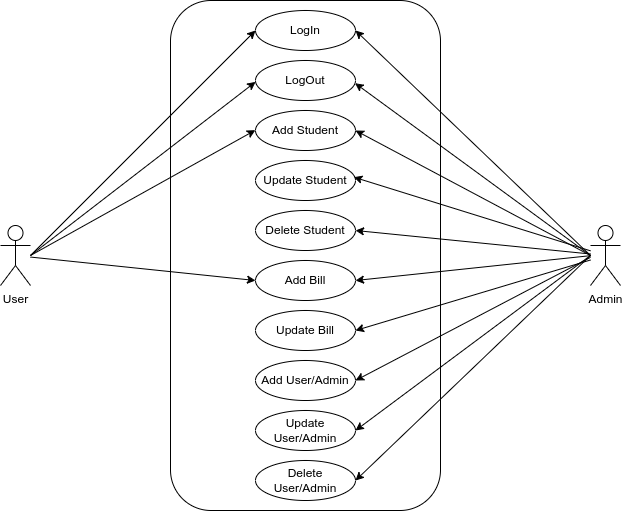

The diagram above was exported from draw.io. Its source (the exported page's mxGraphModel, read from the mxfile embedded in the PNG):
<mxGraphModel dx="1434" dy="699" grid="1" gridSize="10" guides="1" tooltips="1" connect="1" arrows="1" fold="1" page="1" pageScale="1" pageWidth="850" pageHeight="1100" math="0" shadow="0">
  <root>
    <mxCell id="0" />
    <mxCell id="1" parent="0" />
    <mxCell id="YamEU3x_UPT4-54omGrW-45" value="" style="group" vertex="1" connectable="0" parent="1">
      <mxGeometry x="130" y="50" width="620" height="510" as="geometry" />
    </mxCell>
    <mxCell id="YamEU3x_UPT4-54omGrW-1" value="" style="rounded=1;whiteSpace=wrap;html=1;" vertex="1" parent="YamEU3x_UPT4-54omGrW-45">
      <mxGeometry x="170" width="270" height="510" as="geometry" />
    </mxCell>
    <mxCell id="YamEU3x_UPT4-54omGrW-3" value="User" style="shape=umlActor;verticalLabelPosition=bottom;verticalAlign=top;html=1;outlineConnect=0;" vertex="1" parent="YamEU3x_UPT4-54omGrW-45">
      <mxGeometry y="225" width="30" height="60" as="geometry" />
    </mxCell>
    <mxCell id="YamEU3x_UPT4-54omGrW-4" value="Admin" style="shape=umlActor;verticalLabelPosition=bottom;verticalAlign=top;html=1;outlineConnect=0;" vertex="1" parent="YamEU3x_UPT4-54omGrW-45">
      <mxGeometry x="590" y="225" width="30" height="60" as="geometry" />
    </mxCell>
    <mxCell id="YamEU3x_UPT4-54omGrW-6" value="LogIn" style="ellipse;whiteSpace=wrap;html=1;align=center;" vertex="1" parent="YamEU3x_UPT4-54omGrW-45">
      <mxGeometry x="255" y="10" width="100" height="40" as="geometry" />
    </mxCell>
    <mxCell id="YamEU3x_UPT4-54omGrW-7" value="LogOut" style="ellipse;whiteSpace=wrap;html=1;align=center;" vertex="1" parent="YamEU3x_UPT4-54omGrW-45">
      <mxGeometry x="255" y="60" width="100" height="40" as="geometry" />
    </mxCell>
    <mxCell id="YamEU3x_UPT4-54omGrW-8" value="Add Student" style="ellipse;whiteSpace=wrap;html=1;align=center;" vertex="1" parent="YamEU3x_UPT4-54omGrW-45">
      <mxGeometry x="255" y="110" width="100" height="40" as="geometry" />
    </mxCell>
    <mxCell id="YamEU3x_UPT4-54omGrW-9" value="Update Student" style="ellipse;whiteSpace=wrap;html=1;align=center;" vertex="1" parent="YamEU3x_UPT4-54omGrW-45">
      <mxGeometry x="255" y="160" width="100" height="40" as="geometry" />
    </mxCell>
    <mxCell id="YamEU3x_UPT4-54omGrW-10" value="Delete Student" style="ellipse;whiteSpace=wrap;html=1;align=center;" vertex="1" parent="YamEU3x_UPT4-54omGrW-45">
      <mxGeometry x="255" y="210" width="100" height="40" as="geometry" />
    </mxCell>
    <mxCell id="YamEU3x_UPT4-54omGrW-11" value="Add Bill" style="ellipse;whiteSpace=wrap;html=1;align=center;" vertex="1" parent="YamEU3x_UPT4-54omGrW-45">
      <mxGeometry x="255" y="260" width="100" height="40" as="geometry" />
    </mxCell>
    <mxCell id="YamEU3x_UPT4-54omGrW-12" value="Update Bill" style="ellipse;whiteSpace=wrap;html=1;align=center;" vertex="1" parent="YamEU3x_UPT4-54omGrW-45">
      <mxGeometry x="255" y="310" width="100" height="40" as="geometry" />
    </mxCell>
    <mxCell id="YamEU3x_UPT4-54omGrW-13" value="Add User/Admin" style="ellipse;whiteSpace=wrap;html=1;align=center;" vertex="1" parent="YamEU3x_UPT4-54omGrW-45">
      <mxGeometry x="255" y="360" width="100" height="40" as="geometry" />
    </mxCell>
    <mxCell id="YamEU3x_UPT4-54omGrW-14" value="Update User/Admin" style="ellipse;whiteSpace=wrap;html=1;align=center;" vertex="1" parent="YamEU3x_UPT4-54omGrW-45">
      <mxGeometry x="255" y="410" width="100" height="40" as="geometry" />
    </mxCell>
    <mxCell id="YamEU3x_UPT4-54omGrW-15" value="Delete User/Admin" style="ellipse;whiteSpace=wrap;html=1;align=center;" vertex="1" parent="YamEU3x_UPT4-54omGrW-45">
      <mxGeometry x="255" y="460" width="100" height="40" as="geometry" />
    </mxCell>
    <mxCell id="YamEU3x_UPT4-54omGrW-19" value="" style="endArrow=classic;html=1;rounded=0;entryX=0;entryY=0.5;entryDx=0;entryDy=0;" edge="1" parent="YamEU3x_UPT4-54omGrW-45" target="YamEU3x_UPT4-54omGrW-6">
      <mxGeometry width="50" height="50" relative="1" as="geometry">
        <mxPoint x="30" y="255" as="sourcePoint" />
        <mxPoint x="130" y="130" as="targetPoint" />
      </mxGeometry>
    </mxCell>
    <mxCell id="YamEU3x_UPT4-54omGrW-20" value="" style="endArrow=classic;html=1;rounded=0;entryX=0.001;entryY=0.534;entryDx=0;entryDy=0;entryPerimeter=0;" edge="1" parent="YamEU3x_UPT4-54omGrW-45" target="YamEU3x_UPT4-54omGrW-7">
      <mxGeometry width="50" height="50" relative="1" as="geometry">
        <mxPoint x="30" y="255" as="sourcePoint" />
        <mxPoint x="265" y="60" as="targetPoint" />
      </mxGeometry>
    </mxCell>
    <mxCell id="YamEU3x_UPT4-54omGrW-25" value="" style="endArrow=classic;html=1;rounded=0;entryX=0.001;entryY=0.534;entryDx=0;entryDy=0;entryPerimeter=0;" edge="1" parent="YamEU3x_UPT4-54omGrW-45">
      <mxGeometry width="50" height="50" relative="1" as="geometry">
        <mxPoint x="30" y="255" as="sourcePoint" />
        <mxPoint x="254.89999999999998" y="129.64" as="targetPoint" />
      </mxGeometry>
    </mxCell>
    <mxCell id="YamEU3x_UPT4-54omGrW-33" value="" style="endArrow=classic;html=1;rounded=0;entryX=0;entryY=0.5;entryDx=0;entryDy=0;" edge="1" parent="YamEU3x_UPT4-54omGrW-45" source="YamEU3x_UPT4-54omGrW-3" target="YamEU3x_UPT4-54omGrW-11">
      <mxGeometry width="50" height="50" relative="1" as="geometry">
        <mxPoint x="210" y="310" as="sourcePoint" />
        <mxPoint x="260" y="260" as="targetPoint" />
      </mxGeometry>
    </mxCell>
    <mxCell id="YamEU3x_UPT4-54omGrW-35" value="" style="endArrow=classic;html=1;rounded=0;entryX=1;entryY=0.5;entryDx=0;entryDy=0;" edge="1" parent="YamEU3x_UPT4-54omGrW-45" target="YamEU3x_UPT4-54omGrW-6">
      <mxGeometry width="50" height="50" relative="1" as="geometry">
        <mxPoint x="590" y="255" as="sourcePoint" />
        <mxPoint x="500" y="240" as="targetPoint" />
      </mxGeometry>
    </mxCell>
    <mxCell id="YamEU3x_UPT4-54omGrW-36" value="" style="endArrow=classic;html=1;rounded=0;entryX=0.996;entryY=0.568;entryDx=0;entryDy=0;entryPerimeter=0;" edge="1" parent="YamEU3x_UPT4-54omGrW-45" target="YamEU3x_UPT4-54omGrW-7">
      <mxGeometry width="50" height="50" relative="1" as="geometry">
        <mxPoint x="590" y="255" as="sourcePoint" />
        <mxPoint x="500" y="250" as="targetPoint" />
      </mxGeometry>
    </mxCell>
    <mxCell id="YamEU3x_UPT4-54omGrW-37" value="" style="endArrow=classic;html=1;rounded=0;entryX=1;entryY=0.5;entryDx=0;entryDy=0;" edge="1" parent="YamEU3x_UPT4-54omGrW-45" target="YamEU3x_UPT4-54omGrW-8">
      <mxGeometry width="50" height="50" relative="1" as="geometry">
        <mxPoint x="590" y="255" as="sourcePoint" />
        <mxPoint x="500" y="260" as="targetPoint" />
      </mxGeometry>
    </mxCell>
    <mxCell id="YamEU3x_UPT4-54omGrW-38" value="" style="endArrow=classic;html=1;rounded=0;entryX=1;entryY=0.5;entryDx=0;entryDy=0;" edge="1" parent="YamEU3x_UPT4-54omGrW-45" source="YamEU3x_UPT4-54omGrW-4" target="YamEU3x_UPT4-54omGrW-12">
      <mxGeometry width="50" height="50" relative="1" as="geometry">
        <mxPoint x="580" y="260" as="sourcePoint" />
        <mxPoint x="490" y="270" as="targetPoint" />
      </mxGeometry>
    </mxCell>
    <mxCell id="YamEU3x_UPT4-54omGrW-39" value="" style="endArrow=classic;html=1;rounded=0;entryX=1;entryY=0.5;entryDx=0;entryDy=0;" edge="1" parent="YamEU3x_UPT4-54omGrW-45" source="YamEU3x_UPT4-54omGrW-4" target="YamEU3x_UPT4-54omGrW-10">
      <mxGeometry width="50" height="50" relative="1" as="geometry">
        <mxPoint x="590" y="250.04000000000002" as="sourcePoint" />
        <mxPoint x="490" y="263.04" as="targetPoint" />
      </mxGeometry>
    </mxCell>
    <mxCell id="YamEU3x_UPT4-54omGrW-40" value="" style="endArrow=classic;html=1;rounded=0;entryX=0.983;entryY=0.417;entryDx=0;entryDy=0;entryPerimeter=0;" edge="1" parent="YamEU3x_UPT4-54omGrW-45" source="YamEU3x_UPT4-54omGrW-4" target="YamEU3x_UPT4-54omGrW-9">
      <mxGeometry width="50" height="50" relative="1" as="geometry">
        <mxPoint x="590" y="249.95" as="sourcePoint" />
        <mxPoint x="490" y="256.99" as="targetPoint" />
      </mxGeometry>
    </mxCell>
    <mxCell id="YamEU3x_UPT4-54omGrW-41" value="" style="endArrow=classic;html=1;rounded=0;entryX=1;entryY=0.5;entryDx=0;entryDy=0;" edge="1" parent="YamEU3x_UPT4-54omGrW-45" target="YamEU3x_UPT4-54omGrW-11">
      <mxGeometry width="50" height="50" relative="1" as="geometry">
        <mxPoint x="590" y="255.15521739130435" as="sourcePoint" />
        <mxPoint x="490" y="271.99" as="targetPoint" />
      </mxGeometry>
    </mxCell>
    <mxCell id="YamEU3x_UPT4-54omGrW-42" value="" style="endArrow=classic;html=1;rounded=0;entryX=1;entryY=0.5;entryDx=0;entryDy=0;" edge="1" parent="YamEU3x_UPT4-54omGrW-45" target="YamEU3x_UPT4-54omGrW-13">
      <mxGeometry width="50" height="50" relative="1" as="geometry">
        <mxPoint x="590" y="256.8521739130435" as="sourcePoint" />
        <mxPoint x="490" y="285" as="targetPoint" />
      </mxGeometry>
    </mxCell>
    <mxCell id="YamEU3x_UPT4-54omGrW-43" value="" style="endArrow=classic;html=1;rounded=0;entryX=1;entryY=0.5;entryDx=0;entryDy=0;" edge="1" parent="YamEU3x_UPT4-54omGrW-45" target="YamEU3x_UPT4-54omGrW-14">
      <mxGeometry width="50" height="50" relative="1" as="geometry">
        <mxPoint x="590" y="255" as="sourcePoint" />
        <mxPoint x="490" y="300" as="targetPoint" />
      </mxGeometry>
    </mxCell>
    <mxCell id="YamEU3x_UPT4-54omGrW-44" value="" style="endArrow=classic;html=1;rounded=0;entryX=1;entryY=0.5;entryDx=0;entryDy=0;" edge="1" parent="YamEU3x_UPT4-54omGrW-45" target="YamEU3x_UPT4-54omGrW-15">
      <mxGeometry width="50" height="50" relative="1" as="geometry">
        <mxPoint x="590" y="255" as="sourcePoint" />
        <mxPoint x="500" y="305" as="targetPoint" />
      </mxGeometry>
    </mxCell>
  </root>
</mxGraphModel>